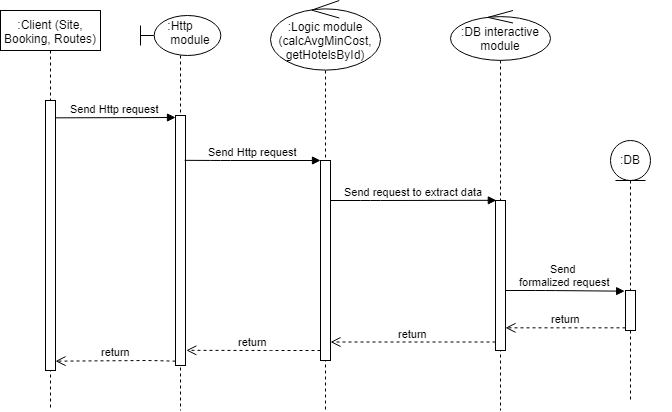

The diagram above was exported from draw.io. Its source (the exported page's mxGraphModel, read from the mxfile embedded in the PNG):
<mxGraphModel dx="895" dy="481" grid="1" gridSize="10" guides="1" tooltips="1" connect="1" arrows="1" fold="1" page="1" pageScale="1" pageWidth="1169" pageHeight="826" background="#ffffff" math="0" shadow="0">
  <root>
    <mxCell id="0" />
    <mxCell id="1" parent="0" />
    <mxCell id="Eb-UBszFKPf9P1Y-VWFO-42" value=":Client (Site, Booking, Routes)" style="shape=umlLifeline;perimeter=lifelinePerimeter;whiteSpace=wrap;html=1;container=1;collapsible=0;recursiveResize=0;outlineConnect=0;" vertex="1" parent="1">
      <mxGeometry x="130" y="80" width="100" height="400" as="geometry" />
    </mxCell>
    <mxCell id="Eb-UBszFKPf9P1Y-VWFO-43" value="" style="html=1;points=[];perimeter=orthogonalPerimeter;" vertex="1" parent="Eb-UBszFKPf9P1Y-VWFO-42">
      <mxGeometry x="45" y="90" width="10" height="270" as="geometry" />
    </mxCell>
    <mxCell id="Eb-UBszFKPf9P1Y-VWFO-46" value="" style="shape=umlLifeline;participant=umlBoundary;perimeter=lifelinePerimeter;whiteSpace=wrap;html=1;container=1;collapsible=0;recursiveResize=0;verticalAlign=top;spacingTop=36;labelBackgroundColor=#ffffff;outlineConnect=0;" vertex="1" parent="1">
      <mxGeometry x="270" y="85" width="80" height="395" as="geometry" />
    </mxCell>
    <mxCell id="Eb-UBszFKPf9P1Y-VWFO-47" value=":Http&#10;      module" style="text;align=center;fontStyle=0;verticalAlign=middle;spacingLeft=3;spacingRight=3;strokeColor=none;rotatable=0;points=[[0,0.5],[1,0.5]];portConstraint=eastwest;" vertex="1" parent="Eb-UBszFKPf9P1Y-VWFO-46">
      <mxGeometry y="5" width="80" height="26" as="geometry" />
    </mxCell>
    <mxCell id="Eb-UBszFKPf9P1Y-VWFO-52" value="" style="html=1;points=[];perimeter=orthogonalPerimeter;" vertex="1" parent="Eb-UBszFKPf9P1Y-VWFO-46">
      <mxGeometry x="35" y="100" width="10" height="250" as="geometry" />
    </mxCell>
    <mxCell id="Eb-UBszFKPf9P1Y-VWFO-44" value="Send Http request" style="html=1;verticalAlign=bottom;endArrow=block;exitX=1.033;exitY=0.064;exitDx=0;exitDy=0;exitPerimeter=0;" edge="1" parent="1" source="Eb-UBszFKPf9P1Y-VWFO-43">
      <mxGeometry relative="1" as="geometry">
        <mxPoint x="250" y="230" as="sourcePoint" />
        <mxPoint x="305" y="187" as="targetPoint" />
      </mxGeometry>
    </mxCell>
    <mxCell id="Eb-UBszFKPf9P1Y-VWFO-48" value="" style="shape=umlLifeline;participant=umlControl;perimeter=lifelinePerimeter;whiteSpace=wrap;html=1;container=1;collapsible=0;recursiveResize=0;verticalAlign=top;spacingTop=36;labelBackgroundColor=#ffffff;outlineConnect=0;size=70;" vertex="1" parent="1">
      <mxGeometry x="400" y="70" width="110" height="410" as="geometry" />
    </mxCell>
    <mxCell id="Eb-UBszFKPf9P1Y-VWFO-49" value=":Logic module&#10;(calcAvgMinCost,&#10;getHotelsById)" style="text;align=center;fontStyle=0;verticalAlign=middle;spacingLeft=3;spacingRight=3;strokeColor=none;rotatable=0;points=[[0,0.5],[1,0.5]];portConstraint=eastwest;" vertex="1" parent="Eb-UBszFKPf9P1Y-VWFO-48">
      <mxGeometry x="15" y="28" width="80" height="26" as="geometry" />
    </mxCell>
    <mxCell id="Eb-UBszFKPf9P1Y-VWFO-53" value="" style="html=1;points=[];perimeter=orthogonalPerimeter;" vertex="1" parent="Eb-UBszFKPf9P1Y-VWFO-48">
      <mxGeometry x="50" y="160" width="10" height="200" as="geometry" />
    </mxCell>
    <mxCell id="Eb-UBszFKPf9P1Y-VWFO-50" value="Send Http request" style="html=1;verticalAlign=bottom;endArrow=block;exitX=0.933;exitY=0.179;exitDx=0;exitDy=0;exitPerimeter=0;" edge="1" parent="1" source="Eb-UBszFKPf9P1Y-VWFO-52">
      <mxGeometry relative="1" as="geometry">
        <mxPoint x="320" y="230" as="sourcePoint" />
        <mxPoint x="450" y="230" as="targetPoint" />
        <Array as="points">
          <mxPoint x="350" y="230" />
        </Array>
      </mxGeometry>
    </mxCell>
    <mxCell id="Eb-UBszFKPf9P1Y-VWFO-51" value="return" style="html=1;verticalAlign=bottom;endArrow=open;dashed=1;endSize=8;entryX=1.067;entryY=0.94;entryDx=0;entryDy=0;entryPerimeter=0;" edge="1" parent="1" target="Eb-UBszFKPf9P1Y-VWFO-52">
      <mxGeometry relative="1" as="geometry">
        <mxPoint x="320" y="420" as="targetPoint" />
        <mxPoint x="450" y="420" as="sourcePoint" />
        <Array as="points">
          <mxPoint x="410" y="420" />
        </Array>
      </mxGeometry>
    </mxCell>
    <mxCell id="Eb-UBszFKPf9P1Y-VWFO-54" value="return" style="html=1;verticalAlign=bottom;endArrow=open;dashed=1;endSize=8;entryX=1;entryY=0.964;entryDx=0;entryDy=0;entryPerimeter=0;exitX=0;exitY=0.981;exitDx=0;exitDy=0;exitPerimeter=0;" edge="1" parent="1" source="Eb-UBszFKPf9P1Y-VWFO-52" target="Eb-UBszFKPf9P1Y-VWFO-43">
      <mxGeometry relative="1" as="geometry">
        <mxPoint x="190" y="430" as="targetPoint" />
        <mxPoint x="300" y="430" as="sourcePoint" />
        <Array as="points">
          <mxPoint x="280" y="430" />
        </Array>
      </mxGeometry>
    </mxCell>
    <mxCell id="Eb-UBszFKPf9P1Y-VWFO-55" value="" style="shape=umlLifeline;participant=umlControl;perimeter=lifelinePerimeter;whiteSpace=wrap;html=1;container=1;collapsible=0;recursiveResize=0;verticalAlign=top;spacingTop=36;labelBackgroundColor=#ffffff;outlineConnect=0;size=50;" vertex="1" parent="1">
      <mxGeometry x="580" y="80" width="100" height="400" as="geometry" />
    </mxCell>
    <mxCell id="Eb-UBszFKPf9P1Y-VWFO-56" value=":DB interactive&#10;module&#10;" style="text;align=center;fontStyle=0;verticalAlign=middle;spacingLeft=3;spacingRight=3;strokeColor=none;rotatable=0;points=[[0,0.5],[1,0.5]];portConstraint=eastwest;" vertex="1" parent="Eb-UBszFKPf9P1Y-VWFO-55">
      <mxGeometry x="10" y="23" width="80" height="26" as="geometry" />
    </mxCell>
    <mxCell id="Eb-UBszFKPf9P1Y-VWFO-58" value="" style="html=1;points=[];perimeter=orthogonalPerimeter;" vertex="1" parent="Eb-UBszFKPf9P1Y-VWFO-55">
      <mxGeometry x="45" y="190" width="10" height="150" as="geometry" />
    </mxCell>
    <mxCell id="Eb-UBszFKPf9P1Y-VWFO-57" value="Send request to extract data" style="html=1;verticalAlign=bottom;endArrow=block;entryX=0.067;entryY=0;entryDx=0;entryDy=0;entryPerimeter=0;" edge="1" parent="1" target="Eb-UBszFKPf9P1Y-VWFO-58">
      <mxGeometry relative="1" as="geometry">
        <mxPoint x="459.8103448275863" y="270" as="sourcePoint" />
        <mxPoint x="620" y="270" as="targetPoint" />
        <Array as="points">
          <mxPoint x="500" y="270" />
        </Array>
      </mxGeometry>
    </mxCell>
    <mxCell id="Eb-UBszFKPf9P1Y-VWFO-59" value="" style="shape=umlLifeline;participant=umlEntity;perimeter=lifelinePerimeter;whiteSpace=wrap;html=1;container=1;collapsible=0;recursiveResize=0;verticalAlign=top;spacingTop=36;labelBackgroundColor=#ffffff;outlineConnect=0;" vertex="1" parent="1">
      <mxGeometry x="740" y="210" width="40" height="260" as="geometry" />
    </mxCell>
    <mxCell id="Eb-UBszFKPf9P1Y-VWFO-61" value="" style="html=1;points=[];perimeter=orthogonalPerimeter;" vertex="1" parent="Eb-UBszFKPf9P1Y-VWFO-59">
      <mxGeometry x="15" y="150" width="10" height="40" as="geometry" />
    </mxCell>
    <mxCell id="Eb-UBszFKPf9P1Y-VWFO-60" value=":DB" style="text;align=center;fontStyle=0;verticalAlign=middle;spacingLeft=3;spacingRight=3;strokeColor=none;rotatable=0;points=[[0,0.5],[1,0.5]];portConstraint=eastwest;" vertex="1" parent="1">
      <mxGeometry x="720" y="217" width="80" height="26" as="geometry" />
    </mxCell>
    <mxCell id="Eb-UBszFKPf9P1Y-VWFO-62" value="Send&amp;nbsp;&lt;br&gt;&lt;span&gt;formalized request&lt;/span&gt;&lt;br&gt;" style="html=1;verticalAlign=bottom;endArrow=block;entryX=-0.067;entryY=0.013;entryDx=0;entryDy=0;entryPerimeter=0;" edge="1" parent="1" target="Eb-UBszFKPf9P1Y-VWFO-61">
      <mxGeometry relative="1" as="geometry">
        <mxPoint x="634.8103448275863" y="360" as="sourcePoint" />
        <mxPoint x="750" y="360" as="targetPoint" />
        <Array as="points">
          <mxPoint x="675" y="360" />
        </Array>
      </mxGeometry>
    </mxCell>
    <mxCell id="Eb-UBszFKPf9P1Y-VWFO-63" value="return" style="html=1;verticalAlign=bottom;endArrow=open;dashed=1;endSize=8;" edge="1" parent="1" source="Eb-UBszFKPf9P1Y-VWFO-58">
      <mxGeometry relative="1" as="geometry">
        <mxPoint x="460" y="411.5" as="targetPoint" />
        <mxPoint x="620" y="411" as="sourcePoint" />
        <Array as="points">
          <mxPoint x="560" y="411.5" />
        </Array>
      </mxGeometry>
    </mxCell>
    <mxCell id="Eb-UBszFKPf9P1Y-VWFO-64" value="return" style="html=1;verticalAlign=bottom;endArrow=open;dashed=1;endSize=8;entryX=1.033;entryY=0.847;entryDx=0;entryDy=0;entryPerimeter=0;exitX=-0.033;exitY=0.933;exitDx=0;exitDy=0;exitPerimeter=0;" edge="1" parent="1" source="Eb-UBszFKPf9P1Y-VWFO-61" target="Eb-UBszFKPf9P1Y-VWFO-58">
      <mxGeometry relative="1" as="geometry">
        <mxPoint x="635" y="412.5" as="targetPoint" />
        <mxPoint x="755" y="402" as="sourcePoint" />
        <Array as="points" />
      </mxGeometry>
    </mxCell>
  </root>
</mxGraphModel>